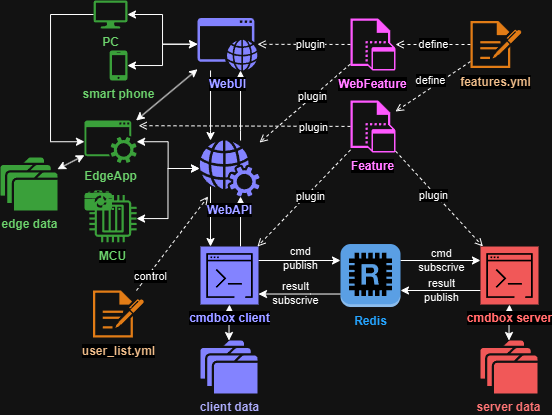

The diagram above was exported from draw.io. Its source (the exported page's mxGraphModel, read from the mxfile embedded in the PNG):
<mxGraphModel dx="989" dy="1678" grid="1" gridSize="10" guides="1" tooltips="1" connect="1" arrows="1" fold="1" page="1" pageScale="1" pageWidth="827" pageHeight="1169" math="0" shadow="0">
  <root>
    <mxCell id="0" />
    <mxCell id="1" parent="0" />
    <mxCell id="loG1sLiP6NZWTCCwNQnP-9" style="edgeStyle=orthogonalEdgeStyle;rounded=0;orthogonalLoop=1;jettySize=auto;html=1;" parent="1" edge="1">
      <mxGeometry relative="1" as="geometry">
        <Array as="points">
          <mxPoint x="570" y="250" />
        </Array>
        <mxPoint x="490" y="249.99999999999997" as="sourcePoint" />
        <mxPoint x="570" y="249.99999999999997" as="targetPoint" />
      </mxGeometry>
    </mxCell>
    <mxCell id="loG1sLiP6NZWTCCwNQnP-10" value="cmd&lt;br&gt;subscrive" style="edgeLabel;html=1;align=center;verticalAlign=middle;resizable=0;points=[];labelBackgroundColor=none;" parent="loG1sLiP6NZWTCCwNQnP-9" vertex="1" connectable="0">
      <mxGeometry x="-0.2484" relative="1" as="geometry">
        <mxPoint x="10" as="offset" />
      </mxGeometry>
    </mxCell>
    <mxCell id="loG1sLiP6NZWTCCwNQnP-13" style="edgeStyle=orthogonalEdgeStyle;rounded=0;orthogonalLoop=1;jettySize=auto;html=1;" parent="1" source="loG1sLiP6NZWTCCwNQnP-1" target="loG1sLiP6NZWTCCwNQnP-2" edge="1">
      <mxGeometry relative="1" as="geometry">
        <Array as="points">
          <mxPoint x="400" y="283.52" />
          <mxPoint x="400" y="283.52" />
        </Array>
      </mxGeometry>
    </mxCell>
    <mxCell id="loG1sLiP6NZWTCCwNQnP-14" value="result&lt;br&gt;subscrive" style="edgeLabel;html=1;align=center;verticalAlign=middle;resizable=0;points=[];labelBackgroundColor=none;" parent="loG1sLiP6NZWTCCwNQnP-13" vertex="1" connectable="0">
      <mxGeometry x="0.3473" y="-1" relative="1" as="geometry">
        <mxPoint x="10" as="offset" />
      </mxGeometry>
    </mxCell>
    <mxCell id="loG1sLiP6NZWTCCwNQnP-1" value="Redis" style="outlineConnect=0;dashed=0;verticalLabelPosition=bottom;verticalAlign=top;align=center;html=1;shape=mxgraph.aws3.redis;fillColor=#2E73B8;gradientColor=none;fontColor=#007FFF;fontStyle=1" parent="1" vertex="1">
      <mxGeometry x="430" y="233.52" width="60" height="63" as="geometry" />
    </mxCell>
    <mxCell id="loG1sLiP6NZWTCCwNQnP-11" style="edgeStyle=orthogonalEdgeStyle;rounded=0;orthogonalLoop=1;jettySize=auto;html=1;" parent="1" edge="1">
      <mxGeometry relative="1" as="geometry">
        <Array as="points">
          <mxPoint x="530" y="280.52" />
          <mxPoint x="530" y="280.52" />
        </Array>
        <mxPoint x="570" y="279.9999999999999" as="sourcePoint" />
        <mxPoint x="490" y="279.9999999999999" as="targetPoint" />
      </mxGeometry>
    </mxCell>
    <mxCell id="loG1sLiP6NZWTCCwNQnP-12" value="result&lt;br&gt;publish" style="edgeLabel;html=1;align=center;verticalAlign=middle;resizable=0;points=[];labelBackgroundColor=none;" parent="loG1sLiP6NZWTCCwNQnP-11" vertex="1" connectable="0">
      <mxGeometry x="0.2405" relative="1" as="geometry">
        <mxPoint x="10" as="offset" />
      </mxGeometry>
    </mxCell>
    <mxCell id="loG1sLiP6NZWTCCwNQnP-4" value="&lt;b&gt;server data&lt;/b&gt;" style="sketch=0;pointerEvents=1;shadow=0;dashed=0;html=1;strokeColor=none;fillColor=#FF6666;labelPosition=center;verticalLabelPosition=bottom;verticalAlign=top;outlineConnect=0;align=center;shape=mxgraph.office.concepts.folders;fontColor=#FF3333;" parent="1" vertex="1">
      <mxGeometry x="570" y="330" width="57" height="53" as="geometry" />
    </mxCell>
    <mxCell id="loG1sLiP6NZWTCCwNQnP-5" style="edgeStyle=orthogonalEdgeStyle;rounded=0;orthogonalLoop=1;jettySize=auto;html=1;" parent="1" edge="1">
      <mxGeometry relative="1" as="geometry">
        <mxPoint x="430" y="249.99999999999997" as="targetPoint" />
        <Array as="points" />
        <mxPoint x="348" y="249.99999999999997" as="sourcePoint" />
      </mxGeometry>
    </mxCell>
    <mxCell id="loG1sLiP6NZWTCCwNQnP-6" value="cmd&lt;br&gt;publish" style="edgeLabel;html=1;align=center;verticalAlign=middle;resizable=0;points=[];labelBackgroundColor=none;" parent="loG1sLiP6NZWTCCwNQnP-5" vertex="1" connectable="0">
      <mxGeometry x="0.2963" y="2" relative="1" as="geometry">
        <mxPoint x="-11" as="offset" />
      </mxGeometry>
    </mxCell>
    <mxCell id="6qWdPQYl7c-4SpXooGMC-27" style="edgeStyle=orthogonalEdgeStyle;rounded=0;orthogonalLoop=1;jettySize=auto;html=1;startArrow=classic;startFill=1;" edge="1" parent="1" source="Ols4dECVdIXcr6YLv8V9-12" target="6qWdPQYl7c-4SpXooGMC-14">
      <mxGeometry relative="1" as="geometry" />
    </mxCell>
    <mxCell id="Ols4dECVdIXcr6YLv8V9-12" value="&lt;b&gt;&lt;font color=&quot;#006600&quot;&gt;MCU&lt;/font&gt;&lt;/b&gt;" style="sketch=0;outlineConnect=0;fontColor=#66FF66;gradientColor=none;fillColor=#339933;strokeColor=none;dashed=0;verticalLabelPosition=bottom;verticalAlign=top;align=center;html=1;fontSize=12;fontStyle=0;aspect=fixed;pointerEvents=1;shape=mxgraph.aws4.iot_thing_plc;labelBackgroundColor=default;" parent="1" vertex="1">
      <mxGeometry x="178.84" y="184.46" width="47.23" height="47.23" as="geometry" />
    </mxCell>
    <mxCell id="Ols4dECVdIXcr6YLv8V9-14" value="" style="shape=mxgraph.signs.tech.camera_2;html=1;pointerEvents=1;strokeColor=none;verticalLabelPosition=bottom;verticalAlign=top;align=center;labelBackgroundColor=#FFFFFF;fontColor=#66FF66;fillColor=#339933;" parent="1" vertex="1">
      <mxGeometry x="174.02" y="180" width="27.5" height="20" as="geometry" />
    </mxCell>
    <mxCell id="6qWdPQYl7c-4SpXooGMC-3" value="&lt;b&gt;&lt;font color=&quot;#3333ff&quot;&gt;client data&lt;/font&gt;&lt;/b&gt;" style="sketch=0;pointerEvents=1;shadow=0;dashed=0;html=1;strokeColor=none;fillColor=#6666FF;labelPosition=center;verticalLabelPosition=bottom;verticalAlign=top;outlineConnect=0;align=center;shape=mxgraph.office.concepts.folders;fontColor=#FF3333;" vertex="1" parent="1">
      <mxGeometry x="290" y="330" width="57" height="53" as="geometry" />
    </mxCell>
    <mxCell id="6qWdPQYl7c-4SpXooGMC-11" style="edgeStyle=orthogonalEdgeStyle;rounded=0;orthogonalLoop=1;jettySize=auto;html=1;" edge="1" parent="1" target="6qWdPQYl7c-4SpXooGMC-14">
      <mxGeometry relative="1" as="geometry">
        <mxPoint x="330" y="236.01999999999998" as="sourcePoint" />
        <mxPoint x="330" y="186" as="targetPoint" />
        <Array as="points">
          <mxPoint x="330" y="190" />
          <mxPoint x="330" y="190" />
        </Array>
      </mxGeometry>
    </mxCell>
    <mxCell id="6qWdPQYl7c-4SpXooGMC-9" value="" style="edgeStyle=orthogonalEdgeStyle;rounded=0;orthogonalLoop=1;jettySize=auto;html=1;" edge="1" parent="1">
      <mxGeometry relative="1" as="geometry">
        <mxPoint x="300" y="176" as="sourcePoint" />
        <mxPoint x="300" y="236.01999999999998" as="targetPoint" />
        <Array as="points" />
      </mxGeometry>
    </mxCell>
    <mxCell id="6qWdPQYl7c-4SpXooGMC-26" style="edgeStyle=orthogonalEdgeStyle;rounded=0;orthogonalLoop=1;jettySize=auto;html=1;startArrow=classic;startFill=1;" edge="1" parent="1" source="6qWdPQYl7c-4SpXooGMC-13" target="6qWdPQYl7c-4SpXooGMC-15">
      <mxGeometry relative="1" as="geometry" />
    </mxCell>
    <mxCell id="6qWdPQYl7c-4SpXooGMC-13" value="&lt;b&gt;&lt;font color=&quot;#006600&quot;&gt;smart phone&lt;/font&gt;&lt;/b&gt;" style="sketch=0;pointerEvents=1;shadow=0;dashed=0;html=1;strokeColor=none;fillColor=#339933;labelPosition=center;verticalLabelPosition=bottom;verticalAlign=top;outlineConnect=0;align=center;shape=mxgraph.office.devices.cell_phone_iphone_standalone;" vertex="1" parent="1">
      <mxGeometry x="199.11" y="40" width="17.86" height="30" as="geometry" />
    </mxCell>
    <mxCell id="6qWdPQYl7c-4SpXooGMC-23" style="edgeStyle=orthogonalEdgeStyle;rounded=0;orthogonalLoop=1;jettySize=auto;html=1;" edge="1" parent="1" source="6qWdPQYl7c-4SpXooGMC-15" target="6qWdPQYl7c-4SpXooGMC-14">
      <mxGeometry relative="1" as="geometry">
        <Array as="points">
          <mxPoint x="300" y="120" />
          <mxPoint x="300" y="120" />
        </Array>
      </mxGeometry>
    </mxCell>
    <mxCell id="6qWdPQYl7c-4SpXooGMC-24" style="edgeStyle=orthogonalEdgeStyle;rounded=0;orthogonalLoop=1;jettySize=auto;html=1;" edge="1" parent="1" source="6qWdPQYl7c-4SpXooGMC-14" target="6qWdPQYl7c-4SpXooGMC-15">
      <mxGeometry relative="1" as="geometry">
        <Array as="points">
          <mxPoint x="330" y="120" />
          <mxPoint x="330" y="120" />
        </Array>
      </mxGeometry>
    </mxCell>
    <mxCell id="6qWdPQYl7c-4SpXooGMC-14" value="&lt;b&gt;&lt;font style=&quot;background-color: rgb(255, 255, 255);&quot; color=&quot;#3333ff&quot;&gt;WebAPI&lt;/font&gt;&lt;/b&gt;" style="sketch=0;pointerEvents=1;shadow=0;dashed=0;html=1;strokeColor=none;fillColor=#6666FF;labelPosition=center;verticalLabelPosition=bottom;verticalAlign=top;outlineConnect=0;align=center;shape=mxgraph.office.concepts.web_services;" vertex="1" parent="1">
      <mxGeometry x="289" y="130" width="60" height="56" as="geometry" />
    </mxCell>
    <mxCell id="6qWdPQYl7c-4SpXooGMC-25" style="edgeStyle=orthogonalEdgeStyle;rounded=0;orthogonalLoop=1;jettySize=auto;html=1;startArrow=classic;startFill=1;" edge="1" parent="1" source="6qWdPQYl7c-4SpXooGMC-22" target="6qWdPQYl7c-4SpXooGMC-15">
      <mxGeometry relative="1" as="geometry" />
    </mxCell>
    <mxCell id="6qWdPQYl7c-4SpXooGMC-55" style="edgeStyle=orthogonalEdgeStyle;rounded=0;orthogonalLoop=1;jettySize=auto;html=1;startArrow=none;startFill=0;" edge="1" parent="1" source="6qWdPQYl7c-4SpXooGMC-22" target="6qWdPQYl7c-4SpXooGMC-28">
      <mxGeometry relative="1" as="geometry">
        <Array as="points">
          <mxPoint x="140" y="4.000000000000227" />
          <mxPoint x="140" y="131.23000000000002" />
        </Array>
      </mxGeometry>
    </mxCell>
    <mxCell id="6qWdPQYl7c-4SpXooGMC-22" value="&lt;b&gt;&lt;font color=&quot;#006600&quot;&gt;PC&lt;/font&gt;&lt;/b&gt;" style="sketch=0;pointerEvents=1;shadow=0;dashed=0;html=1;strokeColor=none;fillColor=#339933;labelPosition=center;verticalLabelPosition=bottom;verticalAlign=top;outlineConnect=0;align=center;shape=mxgraph.office.devices.lcd_monitor;" vertex="1" parent="1">
      <mxGeometry x="183.13" y="-10" width="33.84" height="28" as="geometry" />
    </mxCell>
    <mxCell id="6qWdPQYl7c-4SpXooGMC-15" value="&lt;b&gt;&lt;font color=&quot;#3333ff&quot; style=&quot;background-color: rgb(255, 255, 255);&quot;&gt;WebUI&lt;/font&gt;&lt;/b&gt;" style="sketch=0;pointerEvents=1;shadow=0;dashed=0;html=1;strokeColor=none;fillColor=#6666FF;labelPosition=center;verticalLabelPosition=bottom;verticalAlign=top;outlineConnect=0;align=center;shape=mxgraph.office.concepts.application_web;" vertex="1" parent="1">
      <mxGeometry x="287.05" y="7.539999999999999" width="59.95" height="52.46" as="geometry" />
    </mxCell>
    <mxCell id="6qWdPQYl7c-4SpXooGMC-29" style="edgeStyle=orthogonalEdgeStyle;rounded=0;orthogonalLoop=1;jettySize=auto;html=1;startArrow=classic;startFill=1;" edge="1" parent="1" source="6qWdPQYl7c-4SpXooGMC-28" target="6qWdPQYl7c-4SpXooGMC-14">
      <mxGeometry relative="1" as="geometry" />
    </mxCell>
    <mxCell id="6qWdPQYl7c-4SpXooGMC-60" style="rounded=0;orthogonalLoop=1;jettySize=auto;html=1;endArrow=classic;endFill=1;startArrow=classic;startFill=1;" edge="1" parent="1" source="6qWdPQYl7c-4SpXooGMC-28" target="6qWdPQYl7c-4SpXooGMC-15">
      <mxGeometry relative="1" as="geometry" />
    </mxCell>
    <mxCell id="6qWdPQYl7c-4SpXooGMC-28" value="&lt;b&gt;&lt;font color=&quot;#006600&quot;&gt;EdgeApp&lt;/font&gt;&lt;/b&gt;" style="sketch=0;pointerEvents=1;shadow=0;dashed=0;html=1;strokeColor=none;fillColor=#339933;labelPosition=center;verticalLabelPosition=bottom;verticalAlign=top;outlineConnect=0;align=center;shape=mxgraph.office.concepts.service_application;" vertex="1" parent="1">
      <mxGeometry x="173.95" y="110" width="52.19" height="42.46" as="geometry" />
    </mxCell>
    <mxCell id="6qWdPQYl7c-4SpXooGMC-31" style="rounded=0;orthogonalLoop=1;jettySize=auto;html=1;endArrow=open;endFill=0;dashed=1;" edge="1" parent="1" source="6qWdPQYl7c-4SpXooGMC-30" target="loG1sLiP6NZWTCCwNQnP-3">
      <mxGeometry relative="1" as="geometry" />
    </mxCell>
    <mxCell id="6qWdPQYl7c-4SpXooGMC-45" value="plugin" style="edgeLabel;html=1;align=center;verticalAlign=middle;resizable=0;points=[];" vertex="1" connectable="0" parent="6qWdPQYl7c-4SpXooGMC-31">
      <mxGeometry x="-0.0956" y="-2" relative="1" as="geometry">
        <mxPoint as="offset" />
      </mxGeometry>
    </mxCell>
    <mxCell id="6qWdPQYl7c-4SpXooGMC-32" style="rounded=0;orthogonalLoop=1;jettySize=auto;html=1;endArrow=open;endFill=0;dashed=1;" edge="1" parent="1" source="6qWdPQYl7c-4SpXooGMC-30" target="loG1sLiP6NZWTCCwNQnP-2">
      <mxGeometry relative="1" as="geometry" />
    </mxCell>
    <mxCell id="6qWdPQYl7c-4SpXooGMC-44" value="plugin" style="edgeLabel;html=1;align=center;verticalAlign=middle;resizable=0;points=[];" vertex="1" connectable="0" parent="6qWdPQYl7c-4SpXooGMC-32">
      <mxGeometry x="-0.0987" y="3" relative="1" as="geometry">
        <mxPoint as="offset" />
      </mxGeometry>
    </mxCell>
    <mxCell id="6qWdPQYl7c-4SpXooGMC-33" style="rounded=0;orthogonalLoop=1;jettySize=auto;html=1;dashed=1;endArrow=open;endFill=0;entryX=1.038;entryY=0.122;entryDx=0;entryDy=0;entryPerimeter=0;" edge="1" parent="1" source="6qWdPQYl7c-4SpXooGMC-30" target="6qWdPQYl7c-4SpXooGMC-28">
      <mxGeometry relative="1" as="geometry" />
    </mxCell>
    <mxCell id="6qWdPQYl7c-4SpXooGMC-46" value="plugin" style="edgeLabel;html=1;align=center;verticalAlign=middle;resizable=0;points=[];" vertex="1" connectable="0" parent="6qWdPQYl7c-4SpXooGMC-33">
      <mxGeometry x="-0.6482" y="1" relative="1" as="geometry">
        <mxPoint as="offset" />
      </mxGeometry>
    </mxCell>
    <mxCell id="6qWdPQYl7c-4SpXooGMC-30" value="&lt;b&gt;&lt;font style=&quot;background-color: rgb(255, 255, 255);&quot; color=&quot;#cc00cc&quot;&gt;Feature&lt;/font&gt;&lt;/b&gt;" style="sketch=0;pointerEvents=1;shadow=0;dashed=0;html=1;strokeColor=none;fillColor=#FF33FF;labelPosition=center;verticalLabelPosition=bottom;verticalAlign=top;outlineConnect=0;align=center;shape=mxgraph.office.concepts.web_part;" vertex="1" parent="1">
      <mxGeometry x="440" y="89.99999999999999" width="45" height="52" as="geometry" />
    </mxCell>
    <mxCell id="6qWdPQYl7c-4SpXooGMC-36" style="rounded=0;orthogonalLoop=1;jettySize=auto;html=1;endArrow=open;endFill=0;dashed=1;" edge="1" parent="1" source="6qWdPQYl7c-4SpXooGMC-35" target="6qWdPQYl7c-4SpXooGMC-14">
      <mxGeometry relative="1" as="geometry" />
    </mxCell>
    <mxCell id="6qWdPQYl7c-4SpXooGMC-42" value="plugin" style="edgeLabel;html=1;align=center;verticalAlign=middle;resizable=0;points=[];" vertex="1" connectable="0" parent="6qWdPQYl7c-4SpXooGMC-36">
      <mxGeometry x="-0.1656" y="-1" relative="1" as="geometry">
        <mxPoint as="offset" />
      </mxGeometry>
    </mxCell>
    <mxCell id="6qWdPQYl7c-4SpXooGMC-52" style="rounded=0;orthogonalLoop=1;jettySize=auto;html=1;endArrow=open;endFill=0;dashed=1;" edge="1" parent="1" source="6qWdPQYl7c-4SpXooGMC-35" target="6qWdPQYl7c-4SpXooGMC-15">
      <mxGeometry relative="1" as="geometry" />
    </mxCell>
    <mxCell id="6qWdPQYl7c-4SpXooGMC-53" value="plugin" style="edgeLabel;html=1;align=center;verticalAlign=middle;resizable=0;points=[];" vertex="1" connectable="0" parent="6qWdPQYl7c-4SpXooGMC-52">
      <mxGeometry x="0.1724" relative="1" as="geometry">
        <mxPoint x="14" as="offset" />
      </mxGeometry>
    </mxCell>
    <mxCell id="6qWdPQYl7c-4SpXooGMC-35" value="&lt;b&gt;&lt;font style=&quot;background-color: rgb(255, 255, 255);&quot; color=&quot;#cc00cc&quot;&gt;WebFeature&lt;/font&gt;&lt;/b&gt;" style="sketch=0;pointerEvents=1;shadow=0;dashed=0;html=1;strokeColor=none;fillColor=#FF33FF;labelPosition=center;verticalLabelPosition=bottom;verticalAlign=top;outlineConnect=0;align=center;shape=mxgraph.office.concepts.web_part;" vertex="1" parent="1">
      <mxGeometry x="440" y="8" width="45" height="52" as="geometry" />
    </mxCell>
    <mxCell id="6qWdPQYl7c-4SpXooGMC-39" style="rounded=0;orthogonalLoop=1;jettySize=auto;html=1;endArrow=open;endFill=0;dashed=1;" edge="1" parent="1" source="6qWdPQYl7c-4SpXooGMC-38" target="6qWdPQYl7c-4SpXooGMC-14">
      <mxGeometry relative="1" as="geometry" />
    </mxCell>
    <mxCell id="6qWdPQYl7c-4SpXooGMC-54" value="control" style="edgeLabel;html=1;align=center;verticalAlign=middle;resizable=0;points=[];" vertex="1" connectable="0" parent="6qWdPQYl7c-4SpXooGMC-39">
      <mxGeometry x="-0.4975" relative="1" as="geometry">
        <mxPoint x="-4" y="9" as="offset" />
      </mxGeometry>
    </mxCell>
    <mxCell id="6qWdPQYl7c-4SpXooGMC-38" value="&lt;b&gt;&lt;font style=&quot;background-color: rgb(255, 255, 255);&quot; color=&quot;#663300&quot;&gt;user_list.yml&lt;/font&gt;&lt;/b&gt;" style="sketch=0;pointerEvents=1;shadow=0;dashed=0;html=1;strokeColor=none;fillColor=#CC6600;labelPosition=center;verticalLabelPosition=bottom;verticalAlign=top;outlineConnect=0;align=center;shape=mxgraph.office.concepts.sign_up;" vertex="1" parent="1">
      <mxGeometry x="182.54" y="280" width="51" height="47" as="geometry" />
    </mxCell>
    <mxCell id="6qWdPQYl7c-4SpXooGMC-48" style="edgeStyle=orthogonalEdgeStyle;rounded=0;orthogonalLoop=1;jettySize=auto;html=1;dashed=1;endArrow=open;endFill=0;" edge="1" parent="1" source="6qWdPQYl7c-4SpXooGMC-47" target="6qWdPQYl7c-4SpXooGMC-35">
      <mxGeometry relative="1" as="geometry" />
    </mxCell>
    <mxCell id="6qWdPQYl7c-4SpXooGMC-49" value="define" style="edgeLabel;html=1;align=center;verticalAlign=middle;resizable=0;points=[];" vertex="1" connectable="0" parent="6qWdPQYl7c-4SpXooGMC-48">
      <mxGeometry x="-0.006" relative="1" as="geometry">
        <mxPoint as="offset" />
      </mxGeometry>
    </mxCell>
    <mxCell id="6qWdPQYl7c-4SpXooGMC-50" style="rounded=0;orthogonalLoop=1;jettySize=auto;html=1;endArrow=open;endFill=0;dashed=1;" edge="1" parent="1" source="6qWdPQYl7c-4SpXooGMC-47" target="6qWdPQYl7c-4SpXooGMC-30">
      <mxGeometry relative="1" as="geometry" />
    </mxCell>
    <mxCell id="6qWdPQYl7c-4SpXooGMC-51" value="define" style="edgeLabel;html=1;align=center;verticalAlign=middle;resizable=0;points=[];" vertex="1" connectable="0" parent="6qWdPQYl7c-4SpXooGMC-50">
      <mxGeometry x="0.2437" y="1" relative="1" as="geometry">
        <mxPoint x="6" y="-13" as="offset" />
      </mxGeometry>
    </mxCell>
    <mxCell id="6qWdPQYl7c-4SpXooGMC-47" value="&lt;b&gt;&lt;font style=&quot;background-color: rgb(255, 255, 255);&quot; color=&quot;#663300&quot;&gt;features.yml&lt;/font&gt;&lt;/b&gt;" style="sketch=0;pointerEvents=1;shadow=0;dashed=0;html=1;strokeColor=none;fillColor=#CC6600;labelPosition=center;verticalLabelPosition=bottom;verticalAlign=top;outlineConnect=0;align=center;shape=mxgraph.office.concepts.sign_up;" vertex="1" parent="1">
      <mxGeometry x="560" y="10.5" width="51" height="47" as="geometry" />
    </mxCell>
    <mxCell id="6qWdPQYl7c-4SpXooGMC-59" style="rounded=0;orthogonalLoop=1;jettySize=auto;html=1;startArrow=classic;startFill=1;" edge="1" parent="1" source="6qWdPQYl7c-4SpXooGMC-56" target="6qWdPQYl7c-4SpXooGMC-28">
      <mxGeometry relative="1" as="geometry" />
    </mxCell>
    <mxCell id="6qWdPQYl7c-4SpXooGMC-56" value="&lt;b&gt;&lt;font color=&quot;#006600&quot;&gt;edge data&lt;/font&gt;&lt;/b&gt;" style="sketch=0;pointerEvents=1;shadow=0;dashed=0;html=1;strokeColor=none;fillColor=#339933;labelPosition=center;verticalLabelPosition=bottom;verticalAlign=top;outlineConnect=0;align=center;shape=mxgraph.office.concepts.folders;fontColor=#FF3333;" vertex="1" parent="1">
      <mxGeometry x="90" y="147" width="57" height="53" as="geometry" />
    </mxCell>
    <mxCell id="6qWdPQYl7c-4SpXooGMC-57" style="edgeStyle=orthogonalEdgeStyle;rounded=0;orthogonalLoop=1;jettySize=auto;html=1;entryX=0.5;entryY=1;entryDx=0;entryDy=0;entryPerimeter=0;startArrow=classic;startFill=1;" edge="1" parent="1" source="6qWdPQYl7c-4SpXooGMC-3" target="loG1sLiP6NZWTCCwNQnP-2">
      <mxGeometry relative="1" as="geometry" />
    </mxCell>
    <mxCell id="loG1sLiP6NZWTCCwNQnP-2" value="&lt;span style=&quot;background-color: rgb(255, 255, 255);&quot;&gt;&lt;b&gt;cmdbox client&lt;/b&gt;&lt;/span&gt;" style="sketch=0;points=[[0,0,0],[0.25,0,0],[0.5,0,0],[0.75,0,0],[1,0,0],[0,1,0],[0.25,1,0],[0.5,1,0],[0.75,1,0],[1,1,0],[0,0.25,0],[0,0.5,0],[0,0.75,0],[1,0.25,0],[1,0.5,0],[1,0.75,0]];outlineConnect=0;fontColor=#3333FF;fillColor=#6666FF;strokeColor=#ffffff;dashed=0;verticalLabelPosition=bottom;verticalAlign=top;align=center;html=1;fontSize=12;fontStyle=0;aspect=fixed;shape=mxgraph.aws4.resourceIcon;resIcon=mxgraph.aws4.command_line_interface;" parent="1" vertex="1">
      <mxGeometry x="290" y="236.02" width="58" height="58" as="geometry" />
    </mxCell>
    <mxCell id="6qWdPQYl7c-4SpXooGMC-58" style="edgeStyle=orthogonalEdgeStyle;rounded=0;orthogonalLoop=1;jettySize=auto;html=1;entryX=0.5;entryY=1;entryDx=0;entryDy=0;entryPerimeter=0;startArrow=classic;startFill=1;" edge="1" parent="1" source="loG1sLiP6NZWTCCwNQnP-4" target="loG1sLiP6NZWTCCwNQnP-3">
      <mxGeometry relative="1" as="geometry" />
    </mxCell>
    <mxCell id="loG1sLiP6NZWTCCwNQnP-3" value="cmdbox server" style="sketch=0;points=[[0,0,0],[0.25,0,0],[0.5,0,0],[0.75,0,0],[1,0,0],[0,1,0],[0.25,1,0],[0.5,1,0],[0.75,1,0],[1,1,0],[0,0.25,0],[0,0.5,0],[0,0.75,0],[1,0.25,0],[1,0.5,0],[1,0.75,0]];outlineConnect=0;fontColor=#FF3333;fillColor=#FF6666;strokeColor=#ffffff;dashed=0;verticalLabelPosition=bottom;verticalAlign=top;align=center;html=1;fontSize=12;fontStyle=1;aspect=fixed;shape=mxgraph.aws4.resourceIcon;resIcon=mxgraph.aws4.command_line_interface;labelBackgroundColor=#ffffff;" parent="1" vertex="1">
      <mxGeometry x="570" y="236.02" width="58" height="58" as="geometry" />
    </mxCell>
  </root>
</mxGraphModel>